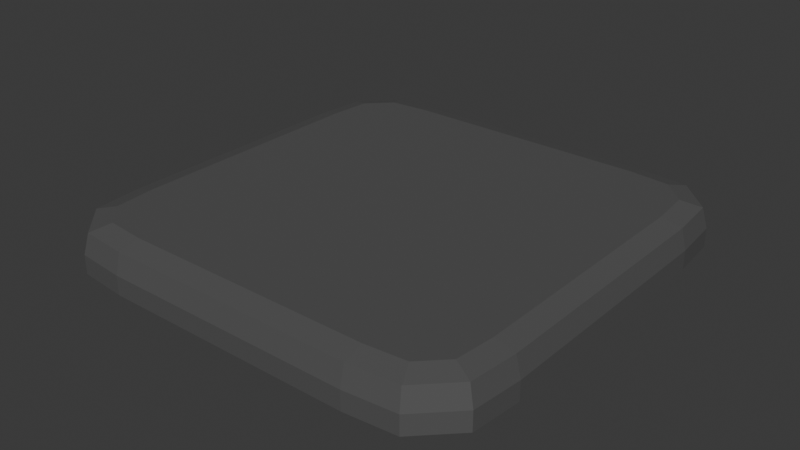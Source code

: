 # Source: square_tile2.blend  (saved by Blender 4.5.88; exported with 4.5.12 LTS)
import bpy
from mathutils import Matrix  # noqa: F401  (used for matrix-valued properties, if any)

bpy.ops.wm.read_factory_settings(use_empty=True)
scene = bpy.context.scene
scene.name = 'Scene'

# ---- collections
col_collection = bpy.data.collections.new('Collection'); scene.collection.children.link(col_collection)
col_collection_2 = bpy.data.collections.new('Collection 2'); scene.collection.children.link(col_collection_2)

# ---- materials (node trees are filled in below, after node groups)
mat_material = bpy.data.materials.new('Material')
mat_material.alpha_threshold = 0.0
mat_material.roughness = 0.5
mat_material.line_color = (0.0, 0.0, 0.0, 1.0)

# ---- material node trees
mat_material.use_nodes = True; mat_material.node_tree.nodes.clear()
_N = mat_material.node_tree.nodes; _L = mat_material.node_tree.links
n0 = _N.new('ShaderNodeOutputMaterial'); n0.name = 'Material Output'; n0.location = (200, 100)
n1 = _N.new('ShaderNodeBsdfPrincipled'); n1.name = 'Principled BSDF'; n1.location = (-200, 100)
n1.inputs[0].default_value = (0.08503, 0.08503, 0.08503, 1.0)
n1.inputs[2].default_value = 0.8679
n1.inputs[3].default_value = 1.45
_L.new(n1.outputs[0], n0.inputs[0])
n0.is_active_output = True

# ---- world
world_world = bpy.data.worlds.new('World'); scene.world = world_world
world_world.use_nodes = True; world_world.node_tree.nodes.clear()
_N = world_world.node_tree.nodes; _L = world_world.node_tree.links
n0 = _N.new('ShaderNodeOutputWorld'); n0.name = 'World Output'; n0.location = (200, 100)
n1 = _N.new('ShaderNodeBackground'); n1.name = 'Background'; n1.location = (-200, 100)
n1.inputs[0].default_value = (0.05088, 0.05088, 0.05088, 1.0)
_L.new(n1.outputs[0], n0.inputs[0])
n0.is_active_output = True
world_world.color = (0.05088, 0.05088, 0.05088)
world_world.sun_shadow_jitter_overblur = 0.0

# ---- meshes
me_cube = bpy.data.meshes.new('Cube')
me_cube.from_pydata([(0.2845, 0.49, -3.725e-09), (0.49, 0.2845, -3.725e-09), (0.3984, 0.4794, -3.725e-09), (0.4794, 0.3984, -3.725e-09), (0.49, -0.2845, -3.725e-09), (0.2845, -0.49, -3.725e-09), (0.4794, -0.3984, -3.725e-09), (0.3984, -0.4794, -3.725e-09), (-0.49, 0.2845, -3.725e-09), (-0.2845, 0.49, -3.725e-09), (-0.4794, 0.3984, -3.725e-09), (-0.3984, 0.4794, -3.725e-09), (-0.2845, -0.49, -3.725e-09), (-0.49, -0.2845, -3.725e-09), (-0.3984, -0.4794, -3.725e-09), (-0.4794, -0.3984, -3.725e-09), (0.4326, 0.2818, 0.1), (0.49, 0.2845, 0.04262), (0.4783, 0.2839, 0.08825), (0.2818, 0.4326, 0.1), (0.2845, 0.49, 0.04262), (0.2839, 0.4783, 0.08825), (0.4242, 0.3725, 0.1), (0.4794, 0.3984, 0.04262), (0.4681, 0.3931, 0.08825), (0.3725, 0.4242, 0.1), (0.3984, 0.4794, 0.04262), (0.3931, 0.4681, 0.08825), (0.2818, -0.4326, 0.1), (0.2845, -0.49, 0.04262), (0.2839, -0.4783, 0.08825), (0.4326, -0.2818, 0.1), (0.49, -0.2845, 0.04262), (0.4783, -0.2839, 0.08825), (0.3725, -0.4242, 0.1), (0.3984, -0.4794, 0.04262), (0.3931, -0.4681, 0.08825), (0.4242, -0.3725, 0.1), (0.4794, -0.3984, 0.04262), (0.4681, -0.3931, 0.08825), (-0.2818, 0.4326, 0.1), (-0.2845, 0.49, 0.04262), (-0.2839, 0.4783, 0.08825), (-0.4326, 0.2818, 0.1), (-0.49, 0.2845, 0.04262), (-0.4783, 0.2839, 0.08825), (-0.3725, 0.4242, 0.1), (-0.3984, 0.4794, 0.04262), (-0.3931, 0.4681, 0.08825), (-0.4242, 0.3725, 0.1), (-0.4794, 0.3984, 0.04262), (-0.4681, 0.3931, 0.08825), (-0.4326, -0.2818, 0.1), (-0.49, -0.2845, 0.04262), (-0.4783, -0.2839, 0.08825), (-0.2818, -0.4326, 0.1), (-0.2845, -0.49, 0.04262), (-0.2839, -0.4783, 0.08825), (-0.4242, -0.3725, 0.1), (-0.4794, -0.3984, 0.04262), (-0.4681, -0.3931, 0.08825), (-0.3725, -0.4242, 0.1), (-0.3984, -0.4794, 0.04262), (-0.3931, -0.4681, 0.08825)], [], [(8, 10, 11, 9, 0, 2, 3, 1, 4, 6, 7, 5, 12, 14, 15, 13), (22, 16, 18, 24), (24, 18, 17, 23), (25, 22, 24, 27), (27, 24, 23, 26), (19, 25, 27, 21), (21, 27, 26, 20), (55, 61, 63, 57), (57, 63, 62, 56), (61, 58, 60, 63), (63, 60, 59, 62), (58, 52, 54, 60), (60, 54, 53, 59), (34, 28, 30, 36), (36, 30, 29, 35), (37, 34, 36, 39), (39, 36, 35, 38), (31, 37, 39, 33), (33, 39, 38, 32), (46, 40, 42, 48), (48, 42, 41, 47), (49, 46, 48, 51), (51, 48, 47, 50), (43, 49, 51, 45), (45, 51, 50, 44), (40, 19, 21, 42), (42, 21, 20, 41), (16, 31, 33, 18), (18, 33, 32, 17), (44, 53, 54, 45), (45, 54, 52, 43), (56, 29, 30, 57), (57, 30, 28, 55), (16, 22, 25, 19, 40, 46, 49, 43, 52, 58, 61, 55, 28, 34, 37, 31), (17, 1, 3, 23), (1, 17, 32, 4), (26, 2, 0, 20), (9, 41, 20, 0), (23, 3, 2, 26), (29, 5, 7, 35), (5, 29, 56, 12), (38, 6, 4, 32), (35, 7, 6, 38), (41, 9, 11, 47), (50, 10, 8, 44), (13, 53, 44, 8), (47, 11, 10, 50), (15, 59, 53, 13), (12, 56, 62, 14), (14, 62, 59, 15)])
_uv = me_cube.uv_layers.new(name='UVMap')
_uv.uv.foreach_set('vector', [0.125, 0.5524, 0.1277, 0.5234, 0.1484, 0.5027, 0.1774, 0.5, 0.3261, 0.4964, 0.3522, 0.5021, 0.3724, 0.5234, 0.375, 0.5524, 0.375, 0.6976, 0.3724, 0.7266, 0.3522, 0.7479, 0.3261, 0.7536, 0.1774, 0.75, 0.1484, 0.7473, 0.1277, 0.7266, 0.125, 0.6976, 0.6414, 0.5297, 0.6394, 0.5529, 0.625, 0.5525, 0.628, 0.5235, 0.628, 0.5235, 0.625, 0.5525, 0.4816, 0.5524, 0.4812, 0.5234, 0.654, 0.5158, 0.6414, 0.5297, 0.628, 0.5235, 0.6479, 0.5024, 0.6479, 0.5024, 0.628, 0.5235, 0.4812, 0.5234, 0.4782, 0.5021, 0.6757, 0.5123, 0.654, 0.5158, 0.6479, 0.5024, 0.6739, 0.4964, 0.6739, 0.4964, 0.6479, 0.5024, 0.4782, 0.5021, 0.4743, 0.4964, 0.8217, 0.7355, 0.845, 0.7332, 0.8514, 0.747, 0.8225, 0.75, 0.625, 0.9475, 0.625, 0.9981, 0.4816, 1.0, 0.4816, 0.9476, 0.845, 0.7332, 0.8582, 0.72, 0.872, 0.7264, 0.8514, 0.747, 0.625, 0.0008648, 0.625, 0.02347, 0.4816, 0.02336, 0.4816, 0.0, 0.8582, 0.72, 0.8603, 0.6969, 0.875, 0.6975, 0.872, 0.7264, 0.625, 0.02347, 0.625, 0.05253, 0.4816, 0.05243, 0.4816, 0.02336, 0.654, 0.7342, 0.6757, 0.7377, 0.6739, 0.7536, 0.6479, 0.7476, 0.6479, 0.7476, 0.6739, 0.7536, 0.4743, 0.7536, 0.4782, 0.7479, 0.6414, 0.7203, 0.654, 0.7342, 0.6479, 0.7476, 0.628, 0.7265, 0.628, 0.7265, 0.6479, 0.7476, 0.4782, 0.7479, 0.4812, 0.7266, 0.6394, 0.6971, 0.6414, 0.7203, 0.628, 0.7265, 0.625, 0.6975, 0.625, 0.6975, 0.628, 0.7265, 0.4812, 0.7266, 0.4816, 0.6976, 0.845, 0.5168, 0.8217, 0.5145, 0.8225, 0.5, 0.8514, 0.503, 0.625, 0.273, 0.625, 0.3026, 0.4816, 0.3024, 0.4816, 0.2734, 0.8582, 0.53, 0.845, 0.5168, 0.8514, 0.503, 0.872, 0.5236, 0.625, 0.227, 0.625, 0.273, 0.4816, 0.2734, 0.4816, 0.2266, 0.8603, 0.5531, 0.8582, 0.53, 0.872, 0.5236, 0.875, 0.5525, 0.625, 0.1975, 0.625, 0.227, 0.4816, 0.2266, 0.4816, 0.1976, 0.8217, 0.5145, 0.6757, 0.5123, 0.6739, 0.4964, 0.8225, 0.5, 0.625, 0.3026, 0.6739, 0.4964, 0.4743, 0.4964, 0.4816, 0.3024, 0.6394, 0.5529, 0.6394, 0.6971, 0.625, 0.6975, 0.625, 0.5525, 0.625, 0.5525, 0.625, 0.6975, 0.4816, 0.6976, 0.4816, 0.5524, 0.4816, 0.1976, 0.4816, 0.05243, 0.625, 0.05253, 0.625, 0.1975, 0.875, 0.5525, 0.875, 0.6975, 0.8603, 0.6969, 0.8603, 0.5531, 0.4816, 0.9476, 0.4743, 0.7536, 0.6739, 0.7536, 0.625, 0.9475, 0.8225, 0.75, 0.6739, 0.7536, 0.6757, 0.7377, 0.8217, 0.7355, 0.6394, 0.5529, 0.6414, 0.5297, 0.654, 0.5158, 0.6757, 0.5123, 0.8217, 0.5145, 0.845, 0.5168, 0.8582, 0.53, 0.8603, 0.5531, 0.8603, 0.6969, 0.8582, 0.72, 0.845, 0.7332, 0.8217, 0.7355, 0.6757, 0.7377, 0.654, 0.7342, 0.6414, 0.7203, 0.6394, 0.6971, 0.4816, 0.5524, 0.375, 0.5524, 0.3724, 0.5234, 0.4812, 0.5234, 0.375, 0.5524, 0.4816, 0.5524, 0.4816, 0.6976, 0.375, 0.6976, 0.4782, 0.5021, 0.3522, 0.5021, 0.3261, 0.4964, 0.4743, 0.4964, 0.375, 0.3024, 0.4816, 0.3024, 0.4743, 0.4964, 0.3261, 0.4964, 0.4812, 0.5234, 0.3724, 0.5234, 0.3522, 0.5021, 0.4782, 0.5021, 0.4743, 0.7536, 0.3261, 0.7536, 0.3522, 0.7479, 0.4782, 0.7479, 0.3261, 0.7536, 0.4743, 0.7536, 0.4816, 0.9476, 0.375, 0.9476, 0.4812, 0.7266, 0.3724, 0.7266, 0.375, 0.6976, 0.4816, 0.6976, 0.4782, 0.7479, 0.3522, 0.7479, 0.3724, 0.7266, 0.4812, 0.7266, 0.4816, 0.3024, 0.375, 0.3024, 0.375, 0.2734, 0.4816, 0.2734, 0.4816, 0.2266, 0.375, 0.2266, 0.375, 0.1976, 0.4816, 0.1976, 0.375, 0.05243, 0.4816, 0.05243, 0.4816, 0.1976, 0.375, 0.1976, 0.4816, 0.2734, 0.375, 0.2734, 0.375, 0.2266, 0.4816, 0.2266, 0.375, 0.02336, 0.4816, 0.02336, 0.4816, 0.05243, 0.375, 0.05243, 0.375, 0.9476, 0.4816, 0.9476, 0.4816, 1.0, 0.375, 1.0, 0.375, 0.0, 0.4816, 0.0, 0.4816, 0.02336, 0.375, 0.02336])
me_cube.materials.append(mat_material)
me_cube.use_mirror_vertex_groups = False
me_cube.update()

# ---- objects
ob_cube = bpy.data.objects.new('Cube', me_cube)

# ---- transforms, parenting, visibility, modifiers, constraints
ob_cube.location = (0.0, 0.0, 0.0)
ob_cube.lock_rotations_4d = False
ob_cube.empty_display_type = 'ARROWS'
ob_cube.lineart.crease_threshold = 0.0

# ---- collection membership
col_collection.objects.link(ob_cube)

# ---- scene / render settings (as saved in the file)
scene.frame_start = 1; scene.frame_end = 250; scene.frame_set(1)
scene.render.engine = 'BLENDER_EEVEE_NEXT'
bpy.context.view_layer.update()

# ---- added for rendering (the .blend has no active camera and no usable light): camera, sun
cam_auto = bpy.data.cameras.new('AutoCamera')
cam_auto.lens = 50.0
cam_auto.sensor_width = 36.0
cam_auto.clip_end = 1000.0
ob_auto_camera = bpy.data.objects.new('AutoCamera', cam_auto)
scene.collection.objects.link(ob_auto_camera)
ob_auto_camera.location = (1.28563, -1.54276, 1.0785)
ob_auto_camera.rotation_euler = (1.09748, -7.21219e-08, 0.694738)
scene.camera = ob_auto_camera
light_auto_sun = bpy.data.lights.new('AutoSun', 'SUN')
light_auto_sun.energy = 3.0
light_auto_sun.angle = 0.0523599
ob_auto_sun = bpy.data.objects.new('AutoSun', light_auto_sun)
scene.collection.objects.link(ob_auto_sun)
ob_auto_sun.rotation_euler = (0.872665, 0.174533, 0.523599)
bpy.context.view_layer.update()
